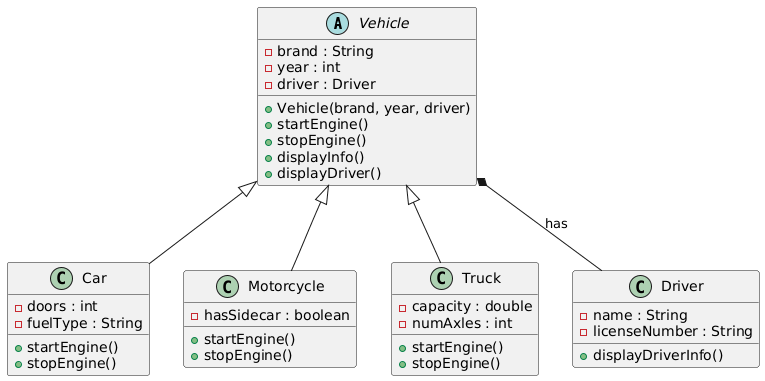

The diagram above was rendered by PlantUML. Its source (embedded in the PNG):
@startuml
abstract class Vehicle {
    - brand : String
    - year : int
    - driver : Driver
    + Vehicle(brand, year, driver)
    + startEngine()
    + stopEngine()
    + displayInfo()
    + displayDriver()
}

class Car {
    - doors : int
    - fuelType : String
    + startEngine()
    + stopEngine()
}

class Motorcycle {
    - hasSidecar : boolean
    + startEngine()
    + stopEngine()
}

class Truck {
    - capacity : double
    - numAxles : int
    + startEngine()
    + stopEngine()
}

class Driver {
    - name : String
    - licenseNumber : String
    + displayDriverInfo()
}

Vehicle <|-- Car
Vehicle <|-- Motorcycle
Vehicle <|-- Truck

Vehicle *-- Driver : has
@enduml